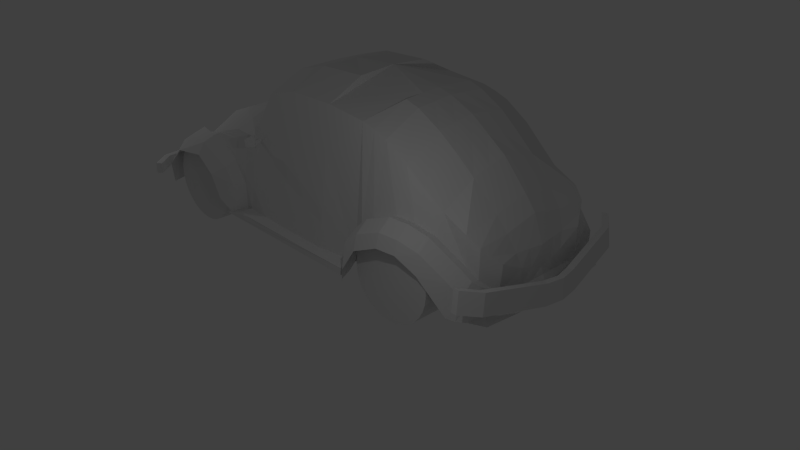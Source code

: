 # Source: fusquinha.blend  (saved by Blender 2.68.0; exported with 4.5.12 LTS)
import bpy
from mathutils import Matrix  # noqa: F401  (used for matrix-valued properties, if any)

bpy.ops.wm.read_factory_settings(use_empty=True)
scene = bpy.context.scene
scene.name = 'Scene'

# ---- collections
col_collection_1 = bpy.data.collections.new('Collection 1'); scene.collection.children.link(col_collection_1)

# ---- materials (node trees are filled in below, after node groups)
mat_material = bpy.data.materials.new('Material')
mat_material.alpha_threshold = 0.0
mat_material.use_transparent_shadow = False
mat_material.roughness = 0.5
mat_material.line_color = (0.0, 0.0, 0.0, 1.0)

# ---- material node trees

# ---- world
world_world = bpy.data.worlds.new('World'); scene.world = world_world
world_world.color = (0.05088, 0.05088, 0.05088)
world_world.use_sun_shadow = False
world_world.sun_shadow_jitter_overblur = 0.0
world_world.cycles.sampling_method = 'MANUAL'
world_world.cycles.sample_map_resolution = 256

# ---- cameras
cam_camera = bpy.data.cameras.new('Camera')
cam_camera.clip_end = 100.0
cam_camera.lens = 35.0
cam_camera.sensor_width = 32.0
cam_camera.sensor_height = 18.0
cam_camera.ortho_scale = 7.314
cam_camera.dof.focus_distance = 0.0
cam_camera.dof.aperture_fstop = 128.0

# ---- lights
light_point = bpy.data.lights.new('Point', 'POINT')
light_point.transmission_factor = 0.0
light_point.energy = 100.0
light_point.shadow_buffer_clip_start = 0.5
light_point.shadow_soft_size = 0.1
light_point.shadow_maximum_resolution = 0.006
light_point.use_absolute_resolution = True
light_point.cycles.use_multiple_importance_sampling = False
light_lamp = bpy.data.lights.new('Lamp', 'POINT')
light_lamp.transmission_factor = 0.0
light_lamp.cutoff_distance = 30.0
light_lamp.energy = 100.0
light_lamp.shadow_buffer_clip_start = 1.001
light_lamp.shadow_soft_size = 0.1
light_lamp.shadow_maximum_resolution = 0.006
light_lamp.use_absolute_resolution = True
light_lamp.cycles.use_multiple_importance_sampling = False

# ---- meshes
me_cylinder_001 = bpy.data.meshes.new('Cylinder.001')
me_cylinder_001.from_pydata([(0.0, 1.0, -1.0), (0.01456, 1.008, 3.75), (0.1951, 0.9808, -1.0), (0.2097, 0.9883, 3.75), (0.3827, 0.9239, -1.0), (0.3972, 0.9314, 3.75), (0.5556, 0.8315, -1.0), (0.5701, 0.839, 3.75), (0.7071, 0.7071, -1.0), (0.7217, 0.7146, 3.75), (0.8315, 0.5556, -1.0), (0.846, 0.5631, 3.75), (0.9239, 0.3827, -1.0), (0.9384, 0.3902, 3.75), (0.9808, 0.1951, -1.0), (0.9953, 0.2026, 3.75), (1.0, 7.55e-08, -1.0), (1.015, 0.007517, 3.75), (0.9808, -0.1951, -1.0), (0.9953, -0.1876, 3.75), (0.9239, -0.3827, -1.0), (0.9384, -0.3752, 3.75), (0.8315, -0.5556, -1.0), (0.846, -0.5481, 3.75), (0.7071, -0.7071, -1.0), (0.7217, -0.6996, 3.75), (0.5556, -0.8315, -1.0), (0.5701, -0.824, 3.75), (0.3827, -0.9239, -1.0), (0.3972, -0.9164, 3.75), (0.1951, -0.9808, -1.0), (0.2097, -0.9733, 3.75), (-3.258e-07, -1.0, -1.0), (0.01456, -0.9925, 3.75), (-0.1951, -0.9808, -1.0), (-0.1805, -0.9733, 3.75), (-0.3827, -0.9239, -1.0), (-0.3681, -0.9164, 3.75), (-0.5556, -0.8315, -1.0), (-0.541, -0.824, 3.75), (-0.7071, -0.7071, -1.0), (-0.6925, -0.6996, 3.75), (-0.8315, -0.5556, -1.0), (-0.8169, -0.5481, 3.75), (-0.9239, -0.3827, -1.0), (-0.9093, -0.3752, 3.75), (-0.9808, -0.1951, -1.0), (-0.9662, -0.1876, 3.75), (-1.0, 9.656e-07, -1.0), (-0.9854, 0.007518, 3.75), (-0.9808, 0.1951, -1.0), (-0.9662, 0.2026, 3.75), (-0.9239, 0.3827, -1.0), (-0.9093, 0.3902, 3.75), (-0.8315, 0.5556, -1.0), (-0.8169, 0.5631, 3.75), (-0.7071, 0.7071, -1.0), (-0.6925, 0.7146, 3.75), (-0.5556, 0.8315, -1.0), (-0.541, 0.839, 3.75), (-0.3827, 0.9239, -1.0), (-0.3681, 0.9314, 3.75), (-0.1951, 0.9808, -1.0), (-0.1805, 0.9883, 3.75), (-5.831, -0.08574, 3.733), (-5.835, -0.1262, -0.8939), (-5.851, -0.2801, 3.736), (-5.854, -0.3205, -0.8906), (-5.907, -0.467, 3.739), (-5.911, -0.5074, -0.8872), (-5.999, -0.6392, 3.743), (-6.003, -0.6797, -0.8838), (-6.123, -0.7901, 3.746), (-6.127, -0.8306, -0.8806), (-6.274, -0.914, 3.749), (-6.278, -0.9545, -0.8778), (-6.446, -1.006, 3.751), (-6.45, -1.047, -0.8753), (-6.633, -1.063, 3.753), (-6.637, -1.103, -0.8734), (-6.828, -1.082, 3.755), (-6.831, -1.122, -0.872), (-7.022, -1.063, 3.755), (-7.025, -1.103, -0.8713), (-7.209, -1.006, 3.755), (-7.212, -1.047, -0.8713), (-7.381, -0.914, 3.755), (-7.385, -0.9545, -0.8719), (-7.532, -0.7901, 3.753), (-7.536, -0.8306, -0.8732), (-7.656, -0.6392, 3.752), (-7.66, -0.6796, -0.875), (-7.748, -0.4669, 3.749), (-7.752, -0.5074, -0.8774), (-7.805, -0.2801, 3.746), (-7.808, -0.3205, -0.8802), (-7.824, -0.08571, 3.743), (-7.827, -0.1262, -0.8834), (-7.805, 0.1086, 3.74), (-7.808, 0.06817, -0.8867), (-7.748, 0.2955, 3.736), (-7.752, 0.2551, -0.8901), (-7.656, 0.4677, 3.733), (-7.66, 0.4273, -0.8935), (-7.532, 0.6187, 3.73), (-7.536, 0.5782, -0.8967), (-7.381, 0.7426, 3.727), (-7.385, 0.7021, -0.8996), (-7.209, 0.8346, 3.725), (-7.213, 0.7942, -0.902), (-7.022, 0.8913, 3.723), (-7.026, 0.8509, -0.9039), (-6.828, 0.9105, 3.721), (-6.831, 0.87, -0.9053), (-6.633, 0.8913, 3.721), (-6.637, 0.8509, -0.906), (-6.447, 0.8346, 3.721), (-6.45, 0.7942, -0.906), (-6.274, 0.7426, 3.721), (-6.278, 0.7021, -0.9054), (-6.123, 0.6187, 3.722), (-6.127, 0.5782, -0.9041), (-5.999, 0.4677, 3.724), (-6.003, 0.4273, -0.9023), (-5.907, 0.2955, 3.727), (-5.911, 0.255, -0.8999), (-5.851, 0.1086, 3.729), (-5.854, 0.06814, -0.8971), (-5.832, -0.09221, 2.993), (-5.851, -0.2866, 2.997), (-5.908, -0.4734, 3.0), (-6.0, -0.6457, 3.003), (-6.124, -0.7966, 3.007), (-6.275, -0.9205, 3.009), (-6.447, -1.013, 3.012), (-6.634, -1.069, 3.014), (-6.828, -1.088, 3.015), (-7.023, -1.069, 3.016), (-7.209, -1.013, 3.016), (-7.382, -0.9205, 3.015), (-7.533, -0.7966, 3.014), (-7.657, -0.6456, 3.012), (-7.749, -0.4734, 3.01), (-7.805, -0.2865, 3.007), (-7.825, -0.09218, 3.004), (-7.805, 0.1022, 3.0), (-7.749, 0.289, 2.997), (-7.657, 0.4613, 2.994), (-7.533, 0.6122, 2.99), (-7.382, 0.7361, 2.988), (-7.21, 0.8282, 2.985), (-7.023, 0.8849, 2.983), (-6.828, 0.904, 2.982), (-6.634, 0.8849, 2.981), (-6.447, 0.8282, 2.981), (-6.275, 0.7361, 2.982), (-6.124, 0.6122, 2.983), (-6.0, 0.4613, 2.985), (-5.908, 0.289, 2.987), (-5.851, 0.1021, 2.99), (-5.834, -0.1202, -0.2071), (-5.853, -0.3145, -0.2037), (-5.91, -0.5014, -0.2003), (-6.002, -0.6736, -0.1969), (-6.126, -0.8246, -0.1937), (-6.277, -0.9485, -0.1909), (-6.449, -1.041, -0.1884), (-6.636, -1.097, -0.1865), (-6.831, -1.116, -0.1851), (-7.025, -1.097, -0.1844), (-7.212, -1.041, -0.1844), (-7.384, -0.9485, -0.185), (-7.535, -0.8246, -0.1863), (-7.659, -0.6736, -0.1881), (-7.751, -0.5014, -0.1905), (-7.808, -0.3145, -0.1934), (-7.827, -0.1202, -0.1965), (-7.808, 0.07418, -0.1998), (-7.751, 0.2611, -0.2033), (-7.659, 0.4333, -0.2066), (-7.535, 0.5842, -0.2098), (-7.384, 0.7081, -0.2127), (-7.212, 0.8002, -0.2151), (-7.025, 0.8569, -0.2171), (-6.831, 0.876, -0.2184), (-6.636, 0.8569, -0.2191), (-6.449, 0.8002, -0.2192), (-6.277, 0.7081, -0.2185), (-6.126, 0.5842, -0.2173), (-6.002, 0.4333, -0.2154), (-5.91, 0.261, -0.213), (-5.853, 0.07415, -0.2102), (0.01221, 1.006, 2.981), (0.2073, 0.9871, 2.981), (0.3949, 0.9302, 2.981), (0.5678, 0.8378, 2.981), (0.7193, 0.7134, 2.981), (0.8437, 0.5619, 2.981), (0.9361, 0.389, 2.981), (0.993, 0.2014, 2.981), (1.012, 0.0063, 2.981), (0.993, -0.1888, 2.981), (0.9361, -0.3764, 2.981), (0.8437, -0.5493, 2.981), (0.7193, -0.7008, 2.981), (0.5678, -0.8252, 2.981), (0.3949, -0.9176, 2.981), (0.2073, -0.9745, 2.981), (0.01221, -0.9937, 2.981), (-0.1829, -0.9745, 2.981), (-0.3705, -0.9176, 2.981), (-0.5434, -0.8252, 2.981), (-0.6949, -0.7008, 2.981), (-0.8193, -0.5493, 2.981), (-0.9117, -0.3764, 2.981), (-0.9686, -0.1888, 2.981), (-0.9878, 0.006301, 2.981), (-0.9686, 0.2014, 2.981), (-0.9117, 0.389, 2.981), (-0.8193, 0.5619, 2.981), (-0.6949, 0.7134, 2.981), (-0.5434, 0.8378, 2.981), (-0.3705, 0.9302, 2.981), (-0.1829, 0.9871, 2.981), (0.1973, 0.9819, -0.2881), (0.3849, 0.925, -0.2881), (0.5578, 0.8326, -0.2881), (0.7093, 0.7082, -0.2881), (0.8337, 0.5567, -0.2881), (0.9261, 0.3838, -0.2881), (0.983, 0.1962, -0.2881), (1.002, 0.001127, -0.2881), (0.983, -0.194, -0.2881), (0.9261, -0.3816, -0.2881), (0.8337, -0.5544, -0.2881), (0.7093, -0.706, -0.2881), (0.5578, -0.8303, -0.2881), (0.3849, -0.9228, -0.2881), (0.1973, -0.9797, -0.2881), (0.002182, -0.9989, -0.2881), (-0.1929, -0.9797, -0.2881), (-0.3805, -0.9228, -0.2881), (-0.5534, -0.8303, -0.2881), (-0.7049, -0.706, -0.2881), (-0.8293, -0.5544, -0.2881), (-0.9217, -0.3816, -0.2881), (-0.9786, -0.194, -0.2881), (-0.9978, 0.001127, -0.2881), (-0.9786, 0.1962, -0.2881), (-0.9217, 0.3838, -0.2881), (-0.8293, 0.5567, -0.2881), (-0.7049, 0.7082, -0.2881), (-0.5534, 0.8326, -0.2881), (-0.3805, 0.925, -0.2881), (-0.1929, 0.9819, -0.2881), (0.002183, 1.001, -0.2881)], [], [(192, 1, 3, 193), (193, 3, 5, 194), (194, 5, 7, 195), (195, 7, 9, 196), (196, 9, 11, 197), (197, 11, 13, 198), (198, 13, 15, 199), (199, 15, 17, 200), (200, 17, 19, 201), (201, 19, 21, 202), (202, 21, 23, 203), (203, 23, 25, 204), (204, 25, 27, 205), (205, 27, 29, 206), (206, 29, 31, 207), (207, 31, 33, 208), (208, 33, 35, 209), (209, 35, 37, 210), (210, 37, 39, 211), (211, 39, 41, 212), (212, 41, 43, 213), (213, 43, 45, 214), (214, 45, 47, 215), (215, 47, 49, 216), (216, 49, 51, 217), (217, 51, 53, 218), (218, 53, 55, 219), (219, 55, 57, 220), (220, 57, 59, 221), (221, 59, 61, 222), (3, 1, 63, 61, 59, 57, 55, 53, 51, 49, 47, 45, 43, 41, 39, 37, 35, 33, 31, 29, 27, 25, 23, 21, 19, 17, 15, 13, 11, 9, 7, 5), (223, 63, 1, 192), (222, 61, 63, 223), (0, 2, 4, 6, 8, 10, 12, 14, 16, 18, 20, 22, 24, 26, 28, 30, 32, 34, 36, 38, 40, 42, 44, 46, 48, 50, 52, 54, 56, 58, 60, 62), (160, 65, 67, 161), (161, 67, 69, 162), (162, 69, 71, 163), (163, 71, 73, 164), (164, 73, 75, 165), (165, 75, 77, 166), (166, 77, 79, 167), (167, 79, 81, 168), (168, 81, 83, 169), (169, 83, 85, 170), (170, 85, 87, 171), (171, 87, 89, 172), (172, 89, 91, 173), (173, 91, 93, 174), (174, 93, 95, 175), (175, 95, 97, 176), (176, 97, 99, 177), (177, 99, 101, 178), (178, 101, 103, 179), (179, 103, 105, 180), (180, 105, 107, 181), (181, 107, 109, 182), (182, 109, 111, 183), (183, 111, 113, 184), (184, 113, 115, 185), (185, 115, 117, 186), (186, 117, 119, 187), (187, 119, 121, 188), (188, 121, 123, 189), (189, 123, 125, 190), (67, 65, 127, 125, 123, 121, 119, 117, 115, 113, 111, 109, 107, 105, 103, 101, 99, 97, 95, 93, 91, 89, 87, 85, 83, 81, 79, 77, 75, 73, 71, 69), (191, 127, 65, 160), (190, 125, 127, 191), (64, 66, 68, 70, 72, 74, 76, 78, 80, 82, 84, 86, 88, 90, 92, 94, 96, 98, 100, 102, 104, 106, 108, 110, 112, 114, 116, 118, 120, 122, 124, 126), (64, 128, 129, 66), (66, 129, 130, 68), (68, 130, 131, 70), (70, 131, 132, 72), (72, 132, 133, 74), (74, 133, 134, 76), (76, 134, 135, 78), (78, 135, 136, 80), (80, 136, 137, 82), (82, 137, 138, 84), (84, 138, 139, 86), (86, 139, 140, 88), (88, 140, 141, 90), (90, 141, 142, 92), (92, 142, 143, 94), (94, 143, 144, 96), (96, 144, 145, 98), (98, 145, 146, 100), (100, 146, 147, 102), (102, 147, 148, 104), (104, 148, 149, 106), (106, 149, 150, 108), (108, 150, 151, 110), (110, 151, 152, 112), (112, 152, 153, 114), (114, 153, 154, 116), (116, 154, 155, 118), (118, 155, 156, 120), (120, 156, 157, 122), (122, 157, 158, 124), (126, 159, 128, 64), (124, 158, 159, 126), (0, 255, 224, 2), (2, 224, 225, 4), (4, 225, 226, 6), (6, 226, 227, 8), (8, 227, 228, 10), (10, 228, 229, 12), (12, 229, 230, 14), (14, 230, 231, 16), (16, 231, 232, 18), (18, 232, 233, 20), (20, 233, 234, 22), (22, 234, 235, 24), (24, 235, 236, 26), (26, 236, 237, 28), (28, 237, 238, 30), (30, 238, 239, 32), (32, 239, 240, 34), (34, 240, 241, 36), (36, 241, 242, 38), (38, 242, 243, 40), (40, 243, 244, 42), (42, 244, 245, 44), (44, 245, 246, 46), (46, 246, 247, 48), (48, 247, 248, 50), (50, 248, 249, 52), (52, 249, 250, 54), (54, 250, 251, 56), (56, 251, 252, 58), (58, 252, 253, 60), (62, 254, 255, 0), (60, 253, 254, 62)])
me_cylinder_001.use_remesh_preserve_volume = False
me_cylinder_001.use_remesh_preserve_attributes = False
me_cylinder_001.use_mirror_vertex_groups = False
me_cylinder_001.update()
me_cube = bpy.data.meshes.new('Cube')
me_cube.from_pydata([(3.549, 1.104, -2.039), (3.483, -2.175, -2.023), (0.0, -2.167, -2.417), (0.0, 1.104, -2.433), (2.915, 1.099, 3.089), (2.915, -2.143, 2.686), (0.0, -2.141, 3.347), (0.0, 1.099, 3.892), (3.536, -0.866, -2.03), (0.0, -0.8529, -2.423), (2.915, -0.8572, 3.045), (0.0, -0.8562, 3.744), (3.316, 2.752, -2.032), (0.0, 2.765, -2.455), (2.949, 2.76, 2.95), (0.0, 1.934, -2.444), (3.457, 3.845, 0.05846), (2.942, 3.859, 2.636), (0.0, 3.845, 3.452), (3.378, 4.82, 0.4537), (2.942, 4.803, 2.04), (0.0, 4.802, 3.042), (3.076, 6.267, 0.1683), (2.781, 6.27, 0.9012), (0.0, 6.269, 2.023), (2.942, 3.306, 2.823), (0.0, 3.292, 3.589), (3.483, 3.293, -0.4759), (2.876, 5.511, 1.472), (0.0, 5.512, 2.549), (3.26, 5.522, 0.4132), (3.462, -2.603, -2.031), (0.0, -2.607, -2.437), (2.918, -2.608, 1.93), (0.0, -2.607, 1.945), (2.726, 7.234, -0.6268), (2.771, 7.211, 0.4685), (0.0, 7.21, 1.014), (2.583, 7.636, -0.9871), (2.58, 7.638, 0.1129), (0.0, 7.634, 0.4793), (1.981, 7.99, -1.484), (1.924, 8.026, -0.5234), (0.0, 8.074, -1.299), (3.405, -3.098, -2.031), (0.0, -3.103, -2.437), (3.069, -3.078, 0.8029), (0.0, -3.077, 1.361), (3.353, -3.515, -1.207), (3.137, -3.509, 0.8312), (0.0, -3.523, 1.302), (2.882, -6.912, 0.1233), (3.299, -4.181, -0.3711), (3.069, -4.188, 0.8099), (0.0, -4.188, 1.268), (3.069, -4.188, 0.8099), (2.616, -7.835, -0.3627), (2.569, -6.902, -0.2491), (0.0, -6.943, 0.433), (2.959, -5.504, 0.3336), (3.318, -5.5, 0.2755), (2.242, -7.805, -0.9085), (0.0, -7.857, -0.4297), (0.0, -5.553, 1.025), (2.319, -8.533, -2.44), (2.007, -8.274, -1.405), (0.0, -8.422, -1.46), (1.643, -8.393, -2.218), (1.59, -8.394, -1.665), (0.0, -8.543, -1.741), (0.0, -8.532, -2.335), (3.763, -3.775, -1.112), (3.497, -6.871, -0.07977), (3.755, -4.227, -0.5742), (3.334, -7.788, -0.5658), (3.792, -5.555, 0.07239), (2.84, -8.657, -2.541), (4.081, -4.246, -1.792), (4.158, -6.826, -0.5383), (4.127, -4.679, -0.9026), (4.139, -7.642, -1.358), (4.069, -5.547, -0.3872), (3.671, -8.314, -2.501), (3.405, -3.134, -2.317), (3.353, -3.443, -2.459), (3.763, -3.703, -2.489), (0.0, 8.154, -1.565), (2.268, 7.823, -0.1897), (0.0, 8.042, -0.4974), (2.297, 7.804, -1.224), (3.933, 2.751, -2.496), (4.223, 3.845, -0.2591), (4.144, 4.82, 0.1361), (3.842, 6.267, -0.1492), (4.249, 3.293, -0.7934), (4.026, 5.522, 0.09568), (3.491, 7.234, -0.9443), (3.349, 7.636, -1.305), (2.56, 7.975, -2.026), (0.0, 8.394, -2.176), (3.063, 7.804, -1.541), (4.196, 3.072, -2.371), (4.353, 3.86, -0.8164), (4.275, 4.82, -0.3765), (3.972, 6.297, -0.8705), (4.38, 3.308, -1.708), (4.156, 5.536, -0.402), (3.622, 7.263, -2.083), (3.48, 7.546, -2.13), (2.884, 8.329, -2.229), (0.0, 8.403, -2.366), (3.193, 7.834, -2.173), (3.568, 5.522, 0.4879), (3.384, 6.267, 0.243), (3.765, 3.845, 0.1332), (3.686, 4.82, 0.5284), (2.268, 7.966, -1.608), (0.0, 8.36, -1.796), (2.605, 7.804, -1.149), (3.034, 7.234, -0.5521), (2.891, 7.636, -0.9124), (3.791, 3.293, -0.4012), (3.558, 2.731, -2.292), (1.509, 1.099, 3.786), (1.509, -2.142, 3.314), (1.509, -0.8567, 3.692), (1.511, -2.608, 2.296), (1.589, -3.078, 1.43), (1.624, -3.516, 1.417), (1.589, -4.188, 1.39), (1.33, -6.922, 0.4385), (1.161, -7.83, -0.319), (1.532, -5.528, 1.025), (1.039, -8.345, -1.073), (0.8325, -8.514, -1.702), (0.8188, -8.506, -2.265), (1.525, 3.852, 3.338), (1.525, 4.803, 2.832), (1.469, 6.269, 1.671), (1.525, 3.299, 3.501), (1.491, 5.511, 2.3), (1.383, 7.211, 0.7058), (1.338, 7.636, 0.1844), (0.9974, 8.049, -1.002), (1.027, 8.069, -1.628), (1.176, 7.928, -0.4427), (1.327, 8.166, -2.159), (1.496, 8.35, -2.336), (1.176, 8.154, -1.799), (3.984, 1.1, -2.053), (3.97, -2.179, -2.037), (3.971, -0.8952, -2.044), (3.968, 2.719, -2.05), (3.948, -2.606, -2.045), (3.892, -3.101, -2.045), (3.943, -4.008, -2.331), (3.979, 2.762, -2.31), (3.116, 1.101, 1.46), (3.096, -2.153, 1.19), (3.112, -0.86, 1.433), (3.088, -2.689, 0.6965), (3.176, -3.085, -0.09754), (3.205, -3.511, 0.1835), (3.142, -4.186, 0.4346), (2.361, -7.815, -0.7351), (2.669, -6.906, -0.1307), (3.073, -5.503, 0.3152), (2.106, -8.356, -1.734), (1.607, -8.394, -1.841), (0.0, -8.54, -1.93), (0.8281, -8.512, -1.881), (0.0, -2.854, 1.638), (2.998, -2.855, 1.338), (1.552, -2.854, 1.841), (3.062, -2.801, 0.6884), (3.016, 1.1, 2.275), (3.005, -2.148, 1.938), (3.092, -2.688, 0.8223), (3.123, -3.081, 0.3527), (3.171, -3.51, 0.5074), (3.106, -4.187, 0.6222), (2.301, -7.81, -0.8218), (2.619, -6.904, -0.1899), (2.057, -8.315, -1.57), (1.598, -8.394, -1.753), (0.8303, -8.513, -1.792), (3.014, -0.8586, 2.239), (3.016, -5.504, 0.3244), (0.0, -8.541, -1.835), (3.062, -2.794, 0.8157), (3.325, -2.657, 0.6965), (3.299, -2.698, 0.6924), (3.329, -2.656, 0.8223), (3.299, -2.692, 0.8197), (3.81, -2.658, 0.6758), (3.857, -2.654, 1.012), (3.395, -2.655, 1.069), (3.348, -2.658, 0.5688), (3.81, -2.688, 0.6761), (3.857, -2.684, 1.012), (3.395, -2.685, 1.069), (3.348, -2.688, 0.569), (0.0, -9.003, -1.938), (0.8444, -8.975, -1.889), (0.8466, -8.977, -1.8), (0.0, -9.005, -1.844), (0.0, -9.49, -1.941), (1.222, -9.176, -1.892), (1.224, -9.177, -1.803), (0.0, -9.477, -1.847), (3.543, -8.791, -1.957), (3.545, -8.792, -1.868), (3.634, -9.019, -1.96), (3.636, -9.021, -1.87), (4.226, -8.285, -1.97), (4.228, -8.286, -1.88), (4.36, -8.485, -1.973), (4.362, -8.486, -1.883), (0.8472, -8.978, -1.46), (0.0, -9.007, -1.503), (1.225, -9.178, -1.462), (0.0, -9.479, -1.506), (3.545, -8.793, -1.527), (3.637, -9.022, -1.53), (4.228, -8.288, -1.54), (4.363, -8.488, -1.543), (3.883, 5.522, 0.2183), (4.08, 3.845, -0.1365), (2.469, 7.972, -1.895), (2.92, 7.804, -1.419), (3.348, 7.234, -0.8218), (4.106, 3.293, -0.6709), (3.816, 2.745, -2.432), (3.699, 6.267, -0.02663), (4.001, 4.82, 0.2587), (0.0, 8.383, -2.057), (3.206, 7.636, -1.182), (1.28, 8.162, -2.047), (0.7627, 3.849, 3.395), (0.7627, 4.803, 2.937), (0.7343, 6.269, 1.847), (0.7627, 3.296, 3.545), (0.7456, 5.511, 2.425), (0.6917, 7.211, 0.8597), (0.669, 7.635, 0.3319), (0.4987, 8.062, -1.15), (0.5136, 8.112, -1.596), (0.588, 7.985, -0.4701), (0.6637, 8.28, -2.168), (0.7478, 8.376, -2.351), (0.5879, 8.257, -1.797), (0.64, 8.273, -2.052), (0.0, 8.79, -2.139), (0.0, 8.78, -2.02), (0.7316, 8.676, -2.131), (0.7079, 8.669, -2.015), (0.0, 9.036, -2.117), (0.0, 9.025, -1.998), (0.7696, 8.922, -2.108), (0.7459, 8.914, -1.993), (3.272, 8.237, -1.638), (3.249, 8.23, -1.522), (3.31, 8.482, -1.616), (3.287, 8.475, -1.5), (3.941, 7.767, -1.498), (3.917, 7.76, -1.382), (3.979, 8.012, -1.475), (3.955, 8.005, -1.36), (0.0, 8.735, -1.357), (0.6041, 8.624, -1.352), (0.0, 8.98, -1.334), (0.6421, 8.869, -1.329), (3.145, 8.185, -0.8589), (3.183, 8.43, -0.8365), (3.813, 7.715, -0.7186), (3.851, 7.96, -0.6961)], [(52, 55), (55, 53)], [(8, 1, 2, 9), (125, 11, 6, 124), (186, 10, 5, 176), (124, 6, 34, 126), (0, 3, 15, 13, 12), (0, 8, 9, 3), (123, 7, 11, 125), (175, 4, 10, 186), (123, 4, 14, 25, 139, 241, 26, 7), (4, 175, 157, 0, 12, 14), (139, 25, 17, 136), (25, 27, 16, 17), (136, 17, 20, 137), (17, 16, 19, 20), (140, 28, 23, 138), (28, 30, 22, 23), (14, 12, 27, 25), (137, 20, 28, 140), (20, 19, 30, 28), (173, 171, 47, 127), (2, 1, 31, 32), (176, 5, 33, 177), (138, 23, 36, 141), (23, 22, 35, 36), (141, 36, 39, 142), (36, 35, 38, 39), (145, 87, 42, 143), (87, 89, 41, 42), (127, 47, 50, 128), (32, 31, 44, 45), (189, 172, 46, 178), (178, 46, 49, 179), (132, 63, 58, 130), (179, 49, 53, 180), (128, 50, 54, 129), (182, 57, 61, 181), (187, 59, 57, 182), (180, 53, 59, 187), (130, 58, 62, 131), (129, 54, 63, 132), (131, 62, 66, 133), (181, 61, 65, 183), (133, 66, 69, 134), (183, 65, 68, 184), (185, 184, 68, 134), (56, 64, 76, 74), (48, 52, 73, 71), (60, 51, 72, 75), (51, 56, 74, 72), (52, 60, 75, 73), (72, 74, 80, 78), (75, 72, 78, 81), (74, 76, 82, 80), (73, 75, 81, 79), (71, 73, 79, 77), (48, 71, 85, 84), (44, 48, 84, 83), (246, 86, 43, 245), (142, 39, 87, 145), (39, 38, 89, 87), (233, 226, 95, 93), (234, 227, 91, 92), (237, 228, 98, 146), (228, 229, 100, 98), (226, 234, 92, 95), (236, 230, 96, 97), (227, 231, 94, 91), (231, 232, 90, 94), (230, 233, 93, 96), (229, 236, 97, 100), (96, 93, 104, 107), (97, 96, 107, 108), (91, 94, 105, 102), (98, 100, 111, 109), (92, 91, 102, 103), (146, 98, 109, 147), (93, 95, 106, 104), (100, 97, 108, 111), (94, 90, 101, 105), (95, 92, 103, 106), (22, 30, 112, 113), (19, 16, 114, 115), (144, 41, 116, 148), (41, 89, 118, 116), (30, 19, 115, 112), (38, 35, 119, 120), (16, 27, 121, 114), (27, 12, 122, 121), (35, 22, 113, 119), (89, 38, 120, 118), (77, 85, 71), (10, 125, 124, 5), (5, 124, 126, 33), (4, 123, 125, 10), (172, 173, 127, 46), (46, 127, 128, 49), (59, 132, 130, 57), (49, 128, 129, 53), (57, 130, 131, 61), (53, 129, 132, 59), (61, 131, 133, 65), (65, 133, 134, 68), (188, 185, 134, 69), (241, 139, 136, 238), (238, 136, 137, 239), (242, 140, 138, 240), (239, 137, 140, 242), (240, 138, 141, 243), (243, 141, 142, 244), (247, 145, 143, 245), (41, 144, 143, 42), (244, 142, 145, 247), (251, 237, 146, 248), (248, 146, 147, 249), (246, 144, 148, 250), (1, 31, 153, 150), (150, 153, 154, 155, 156, 152, 149, 151), (44, 83, 155, 154), (12, 0, 149, 152), (122, 12, 152, 156), (8, 1, 150, 151), (31, 44, 154, 153), (83, 122, 156, 155), (0, 8, 151, 149), (8, 159, 158, 1), (0, 157, 159, 8), (1, 158, 160, 31), (31, 160, 174, 161, 44), (44, 161, 162, 48), (48, 162, 163, 52), (51, 165, 164, 56), (60, 166, 165, 51), (52, 163, 166, 60), (56, 164, 167, 64), (64, 167, 168, 67), (135, 67, 168, 170), (70, 135, 170, 169), (126, 34, 171, 173), (177, 33, 172, 189), (33, 126, 173, 172), (159, 186, 176, 158), (157, 175, 186, 159), (158, 176, 177, 160), (174, 189, 178, 161), (161, 178, 179, 162), (162, 179, 180, 163), (165, 182, 181, 164), (166, 187, 182, 165), (163, 180, 187, 166), (164, 181, 183, 167), (167, 183, 184, 168), (170, 168, 184, 185), (185, 188, 205, 204), (189, 174, 191, 193), (160, 177, 192, 190), (177, 189, 193, 192), (174, 160, 190, 191), (194, 197, 201, 198), (190, 192, 196, 197), (201, 200, 199, 198), (196, 195, 199, 200), (197, 196, 200, 201), (195, 194, 198, 199), (207, 203, 210, 212), (170, 185, 204, 203), (169, 170, 203, 202), (206, 207, 208, 209), (204, 205, 219, 218), (202, 203, 207, 206), (209, 208, 220, 221), (203, 204, 211, 210), (215, 211, 222, 224), (208, 207, 212, 213), (214, 215, 217, 216), (212, 210, 214, 216), (210, 211, 215, 214), (213, 212, 216, 217), (218, 219, 221, 220), (222, 223, 225, 224), (218, 220, 223, 222), (211, 204, 218, 222), (213, 217, 225, 223), (208, 213, 223, 220), (217, 215, 224, 225), (113, 112, 226, 233), (115, 114, 227, 234), (148, 116, 228, 237), (116, 118, 229, 228), (112, 115, 234, 226), (120, 119, 230, 236), (114, 121, 231, 227), (121, 122, 232, 231), (119, 113, 233, 230), (118, 120, 236, 229), (250, 148, 237, 251), (144, 246, 245, 143), (26, 241, 238, 18), (18, 238, 239, 21), (29, 242, 240, 24), (21, 239, 242, 29), (24, 240, 243, 37), (37, 243, 244, 40), (88, 247, 245, 43), (40, 244, 247, 88), (235, 251, 255, 253), (99, 248, 249, 110), (86, 246, 250, 117), (117, 250, 251, 235), (261, 265, 274, 272), (251, 248, 254, 255), (248, 99, 252, 254), (257, 259, 258, 256), (254, 258, 262, 260), (254, 252, 256, 258), (263, 259, 271, 273), (258, 259, 263, 262), (255, 254, 260, 261), (267, 263, 273, 275), (265, 264, 266, 267), (260, 262, 266, 264), (262, 263, 267, 266), (261, 260, 264, 265), (268, 269, 271, 270), (273, 272, 274, 275), (271, 269, 272, 273), (259, 257, 270, 271), (253, 255, 269, 268), (255, 261, 272, 269), (265, 267, 275, 274)])
me_cube.materials.append(mat_material)
me_cube.use_remesh_preserve_volume = False
me_cube.use_remesh_preserve_attributes = False
me_cube.use_mirror_vertex_groups = False
me_cube.update()

# ---- objects
ob_point = bpy.data.objects.new('Point', light_point)
ob_cylinder = bpy.data.objects.new('Cylinder', me_cylinder_001)
ob_cube = bpy.data.objects.new('Cube', me_cube)
ob_lamp = bpy.data.objects.new('Lamp', light_lamp)
ob_camera = bpy.data.objects.new('Camera', cam_camera)

# ---- transforms, parenting, visibility, modifiers, constraints
ob_point.location = (7.473, 8.065, 4.868)
ob_point.lineart.crease_threshold = 0.0
ob_cylinder.location = (2.191, 4.96, -1.57)
ob_cylinder.rotation_euler = (-1.568, -2.22e-16, -1.566)
ob_cylinder.scale = (-1.6, -1.6, -1.6)
ob_cylinder.lineart.crease_threshold = 0.0
ob_cube.location = (0.0, 0.0, 0.0)
ob_cube.lock_rotations_4d = False
ob_cube.empty_display_type = 'ARROWS'
ob_cube.lineart.crease_threshold = 0.0
_m = ob_cube.modifiers.new('Mirror', 'MIRROR')
_m.use_clip = True
ob_lamp.location = (4.723, -13.17, 5.662)
ob_lamp.rotation_euler = (0.6503, 0.05522, 1.866)
ob_lamp.lock_rotations_4d = False
ob_lamp.empty_display_type = 'ARROWS'
ob_lamp.color = (0.0, 0.0, 0.0, 0.0)
ob_lamp.lineart.crease_threshold = 0.0
ob_camera.location = (20.57, 22.53, 12.46)
ob_camera.rotation_euler = (1.108, -0.01274, 2.373)
ob_camera.lock_rotations_4d = False
ob_camera.empty_display_type = 'ARROWS'
ob_camera.color = (0.0, 0.0, 0.0, 0.0)
ob_camera.display_type = 'WIRE'
ob_camera.lineart.crease_threshold = 0.0

# ---- collection membership
col_collection_1.objects.link(ob_point)
col_collection_1.objects.link(ob_cylinder)
col_collection_1.objects.link(ob_cube)
col_collection_1.objects.link(ob_lamp)
col_collection_1.objects.link(ob_camera)

# ---- scene / render settings (as saved in the file)
scene.camera = ob_camera
scene.frame_start = 1; scene.frame_end = 250; scene.frame_set(3)
scene.render.engine = 'BLENDER_EEVEE_NEXT'
scene.render.image_settings.color_mode = 'RGB'
scene.render.image_settings.compression = 90
scene.render.resolution_percentage = 50
scene.render.dither_intensity = 0.0
scene.cycles.use_denoising = False
scene.cycles.samples = 10
scene.cycles.sampling_pattern = 'TABULATED_SOBOL'
scene.cycles.light_sampling_threshold = 0.0
scene.cycles.use_adaptive_sampling = False
scene.cycles.use_light_tree = False
scene.cycles.blur_glossy = 0.0
scene.cycles.volume_bounces = 1
scene.cycles.pixel_filter_type = 'GAUSSIAN'
scene.cycles.sample_clamp_indirect = 0.0
scene.view_settings.view_transform = 'Standard'
bpy.context.view_layer.update()
